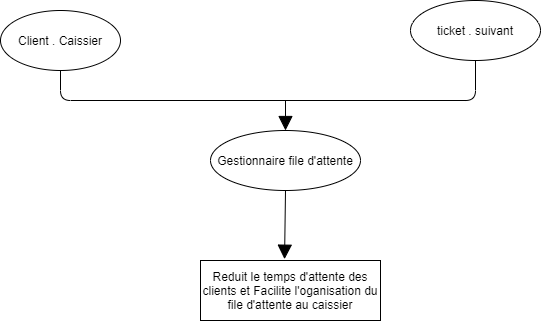

The diagram above was exported from draw.io. Its source (the exported page's mxGraphModel, read from the mxfile embedded in the PNG):
<mxGraphModel dx="803" dy="440" grid="1" gridSize="10" guides="1" tooltips="1" connect="1" arrows="1" fold="1" page="1" pageScale="1" pageWidth="827" pageHeight="1169" math="0" shadow="0">
  <root>
    <mxCell id="0" />
    <mxCell id="1" parent="0" />
    <mxCell id="2" value="Client . Caissier" style="ellipse;whiteSpace=wrap;html=1;align=center;" vertex="1" parent="1">
      <mxGeometry x="100" y="110" width="120" height="60" as="geometry" />
    </mxCell>
    <mxCell id="4" value="ticket . suivant" style="ellipse;whiteSpace=wrap;html=1;align=center;" vertex="1" parent="1">
      <mxGeometry x="510" y="100" width="130" height="60" as="geometry" />
    </mxCell>
    <mxCell id="5" value="Gestionnaire file d'attente" style="ellipse;whiteSpace=wrap;html=1;align=center;" vertex="1" parent="1">
      <mxGeometry x="310" y="230" width="150" height="60" as="geometry" />
    </mxCell>
    <mxCell id="8" value="Reduit le temps d'attente des clients et Facilite l'oganisation du file d'attente au caissier" style="whiteSpace=wrap;html=1;align=center;" vertex="1" parent="1">
      <mxGeometry x="300" y="360" width="180" height="60" as="geometry" />
    </mxCell>
    <mxCell id="10" value="" style="endArrow=none;endFill=0;endSize=12;html=1;entryX=0.5;entryY=1;entryDx=0;entryDy=0;exitX=0.5;exitY=1;exitDx=0;exitDy=0;" edge="1" parent="1" source="2" target="4">
      <mxGeometry width="160" relative="1" as="geometry">
        <mxPoint x="320" y="200" as="sourcePoint" />
        <mxPoint x="480" y="200" as="targetPoint" />
        <Array as="points">
          <mxPoint x="160" y="200" />
          <mxPoint x="575" y="200" />
        </Array>
      </mxGeometry>
    </mxCell>
    <mxCell id="11" value="" style="endArrow=block;endFill=1;endSize=12;html=1;entryX=0.5;entryY=0;entryDx=0;entryDy=0;" edge="1" parent="1" target="5">
      <mxGeometry width="160" relative="1" as="geometry">
        <mxPoint x="385" y="200" as="sourcePoint" />
        <mxPoint x="370" y="230" as="targetPoint" />
      </mxGeometry>
    </mxCell>
    <mxCell id="12" value="" style="endArrow=block;endFill=1;endSize=12;html=1;entryX=0.467;entryY=-0.022;entryDx=0;entryDy=0;exitX=0.5;exitY=1;exitDx=0;exitDy=0;entryPerimeter=0;" edge="1" parent="1" source="5" target="8">
      <mxGeometry width="160" relative="1" as="geometry">
        <mxPoint x="385" y="290" as="sourcePoint" />
        <mxPoint x="330" y="370" as="targetPoint" />
      </mxGeometry>
    </mxCell>
  </root>
</mxGraphModel>